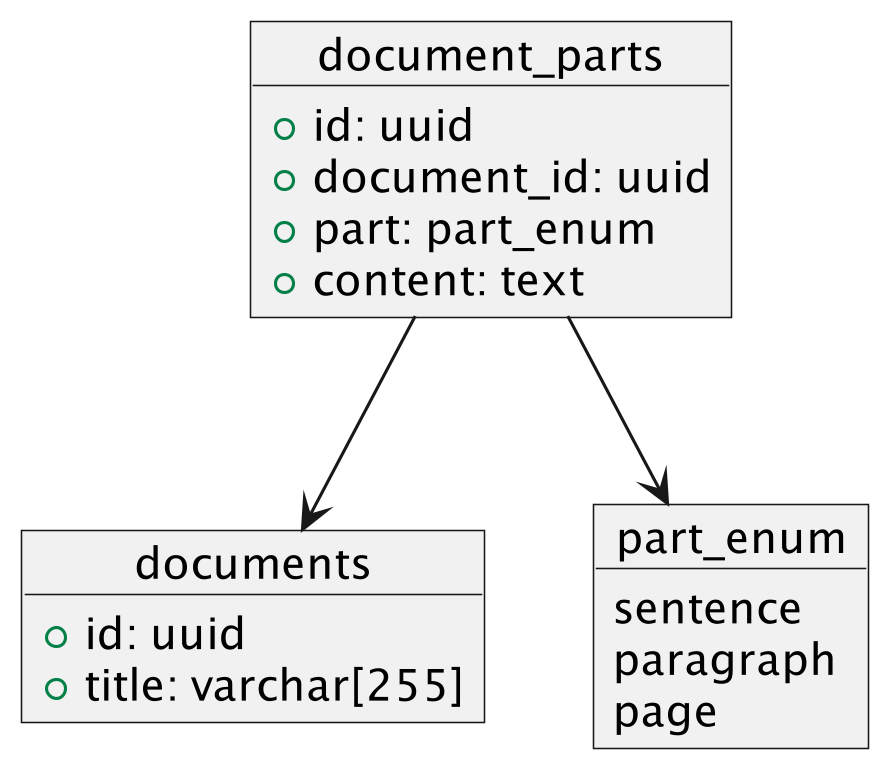

The diagram above was rendered by PlantUML. Its source (embedded in the PNG):
@startuml db-schema

skinparam dpi 300

object documents {
  + id: uuid
  + title: varchar[255]
}

object document_parts {
  + id: uuid
  + document_id: uuid
  + part: part_enum
  + content: text
}

object part_enum {
  sentence
  paragraph
  page
}

document_parts --> documents
document_parts --> part_enum

@enduml